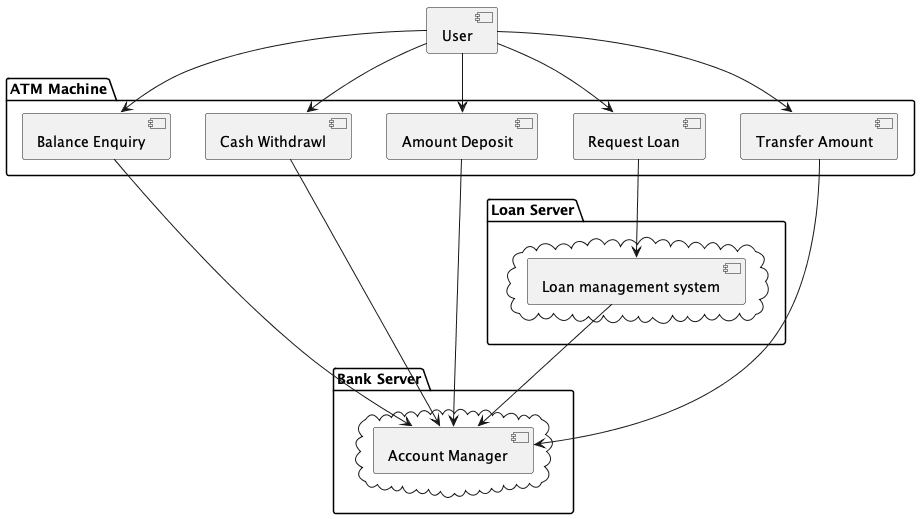

The diagram above was rendered by PlantUML. Its source (embedded in the PNG):
@startuml

[User]

package "ATM Machine" {
	[Balance Enquiry]
	[Cash Withdrawl]
	[Amount Deposit]
	[Request Loan]
	[Transfer Amount]
}

package "Bank Server"{
	cloud {
		[Account Manager]
	}
}

package "Loan Server"{
	cloud {
		[Loan management system]
	}
}

[User] --> [Balance Enquiry]
[User] --> [Cash Withdrawl]
[User] --> [Amount Deposit]
[User] --> [Request Loan]
[User] --> [Transfer Amount]

[Balance Enquiry] --> [Account Manager]
[Cash Withdrawl] --> [Account Manager]
[Amount Deposit] --> [Account Manager]
[Transfer Amount] --> [Account Manager]

[Request Loan] --> [Loan management system]

[Loan management system] --> [Account Manager]

@enduml